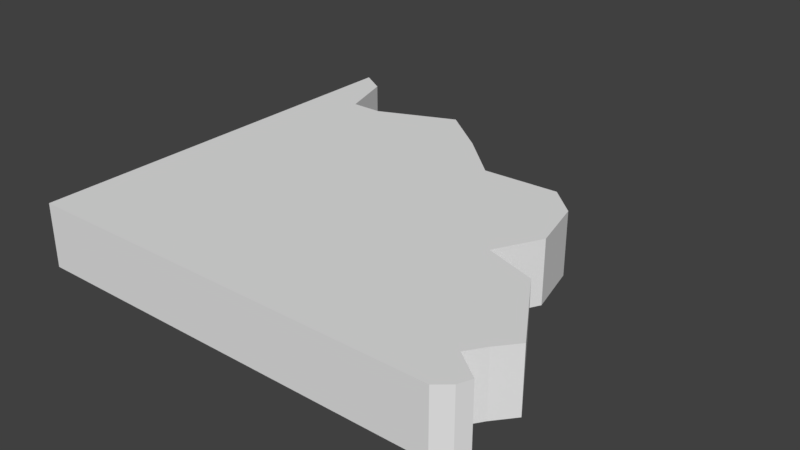 # Source: 2KantEbene3.blend  (saved by Blender 2.79.0; exported with 4.5.12 LTS)
import bpy
from mathutils import Matrix  # noqa: F401  (used for matrix-valued properties, if any)

bpy.ops.wm.read_factory_settings(use_empty=True)
scene = bpy.context.scene
scene.name = 'Scene'

# ---- collections
col_collection_1 = bpy.data.collections.new('Collection 1'); scene.collection.children.link(col_collection_1)

# ---- materials (node trees are filled in below, after node groups)
mat_ground = bpy.data.materials.new('Ground')
mat_ground.alpha_threshold = 0.0
mat_ground.use_transparent_shadow = False
mat_ground.roughness = 0.5
mat_side = bpy.data.materials.new('Side')
mat_side.alpha_threshold = 0.0
mat_side.use_transparent_shadow = False
mat_side.roughness = 0.5

# ---- material node trees

# ---- world
world_world = bpy.data.worlds.new('World'); scene.world = world_world
world_world.color = (0.05088, 0.05088, 0.05088)
world_world.use_sun_shadow = False
world_world.sun_shadow_jitter_overblur = 0.0
world_world.cycles.sampling_method = 'MANUAL'

# ---- meshes
me_plane = bpy.data.meshes.new('Plane')
me_plane.from_pydata([(-1.0, -1.0, 2.137e-05), (0.9975, -1.0, 0.3), (-1.0, -1.0, 0.3), (-1.0, 0.9962, 0.3), (0.9975, -1.0, 2.137e-05), (-1.0, 0.9962, 2.137e-05), (-0.8729, 0.9183, 2.137e-05), (-0.7897, 0.6533, 2.137e-05), (-0.6391, 0.6533, 2.137e-05), (-0.2754, 0.8092, 2.137e-05), (-0.03639, 0.6221, 2.137e-05), (0.187, 0.4143, 2.137e-05), (0.5455, 0.4299, 2.137e-05), (0.6806, 0.3052, 2.137e-05), (0.7429, 0.04544, 2.137e-05), (0.6286, -0.1676, 2.137e-05), (0.8728, -0.2507, 2.137e-05), (1.096, -0.6144, 2.137e-05), (1.018, -0.7079, 2.137e-05), (0.9611, -0.791, 2.137e-05), (1.086, -0.8845, 2.137e-05), (1.06, -0.9469, 2.137e-05), (-0.8729, 0.9183, 0.3), (-0.7897, 0.6533, 0.3), (-0.6391, 0.6533, 0.3), (-0.2754, 0.8092, 0.3), (-0.03639, 0.6221, 0.3), (0.187, 0.4143, 0.3), (0.5455, 0.4299, 0.3), (0.6806, 0.3052, 0.3), (0.7429, 0.04544, 0.3), (0.6286, -0.1676, 0.3), (0.8728, -0.2507, 0.3), (1.096, -0.6144, 0.3), (1.018, -0.7079, 0.3), (0.9611, -0.791, 0.3), (1.086, -0.8845, 0.3), (1.06, -0.9469, 0.3)], [], [(0, 5, 6, 7, 8, 9, 10, 11, 12, 13, 14, 15, 16, 17, 18, 19, 20, 21, 4), (7, 6, 22, 23), (2, 1, 37, 36, 35, 34, 33, 32, 31, 30, 29, 28, 27, 26, 25, 24, 23, 22, 3), (4, 21, 37, 1), (5, 0, 2, 3), (15, 14, 30, 31), (8, 7, 23, 24), (16, 15, 31, 32), (9, 8, 24, 25), (17, 16, 32, 33), (10, 9, 25, 26), (18, 17, 33, 34), (11, 10, 26, 27), (0, 4, 1, 2), (19, 18, 34, 35), (12, 11, 27, 28), (20, 19, 35, 36), (13, 12, 28, 29), (6, 5, 3, 22), (21, 20, 36, 37), (14, 13, 29, 30)])
_uv = me_plane.uv_layers.new(name='UVMap')
_uv.uv.foreach_set('vector', [0.7689, 0.7977, 0.0, 0.7977, 0.03002, 0.7493, 0.1321, 0.7176, 0.1321, 0.6603, 0.07204, 0.5219, 0.1441, 0.431, 0.2241, 0.346, 0.2181, 0.2096, 0.2662, 0.1582, 0.3662, 0.1344, 0.4483, 0.1779, 0.4803, 0.08501, 0.6204, 0.0, 0.6564, 0.02965, 0.6884, 0.0514, 0.7244, 0.003954, 0.7484, 0.01384, 0.7689, 0.03756, 0.3467, 0.7977, 0.3467, 0.9031, 0.2311, 0.9031, 0.2311, 0.7977, 0.0, 2.086e-07, 0.8323, 3.499e-08, 0.8583, 0.02213, 0.8691, 0.04811, 0.8171, 0.08707, 0.8409, 0.1217, 0.8734, 0.1607, 0.7803, 0.3122, 0.6786, 0.3468, 0.7262, 0.4356, 0.7002, 0.5438, 0.644, 0.5958, 0.4946, 0.5893, 0.4015, 0.6759, 0.3019, 0.7538, 0.1504, 0.6889, 0.08761, 0.6889, 0.05298, 0.7993, 1.735e-07, 0.8317, 0.8844, 0.7601, 0.8844, 0.7838, 0.7689, 0.7838, 0.7689, 0.7601, 1.0, 0.0, 1.0, 0.7596, 0.8844, 0.7596, 0.8844, 4.536e-08, 1.0, 0.7596, 1.0, 0.8199, 0.8844, 0.8199, 0.8844, 0.7596, 2.668e-08, 0.8544, 0.0, 0.7977, 0.1156, 0.7977, 0.1156, 0.8544, 0.6422, 0.9118, 0.5539, 0.9118, 0.5539, 0.7977, 0.6422, 0.7977, 9.523e-08, 1.0, 2.668e-08, 0.8544, 0.1156, 0.8544, 0.1156, 1.0, 0.1156, 0.9572, 0.1156, 0.7977, 0.2311, 0.7977, 0.2311, 0.9572, 0.8844, 0.8879, 0.8844, 0.9868, 0.7689, 0.9868, 0.7689, 0.8879, 0.6722, 0.9118, 0.6422, 0.9118, 0.6422, 0.7977, 0.6722, 0.7977, 0.8844, 0.7838, 0.8844, 0.8879, 0.7689, 0.8879, 0.7689, 0.7838, 0.8844, 0.0, 0.8844, 0.7601, 0.7689, 0.7601, 0.7689, 0.0, 0.5318, 0.7977, 0.5539, 0.7977, 0.5539, 0.9118, 0.5318, 0.9118, 0.4622, 0.7977, 0.4622, 0.9334, 0.3467, 0.9334, 0.3467, 0.7977, 0.4811, 0.7977, 0.5318, 0.7977, 0.5318, 0.9118, 0.4811, 0.9118, 1.0, 0.9207, 1.0, 0.9834, 0.8844, 0.9834, 0.8844, 0.9207, 0.3467, 0.9031, 0.3467, 0.948, 0.2311, 0.948, 0.2311, 0.9031, 0.4622, 0.7977, 0.4811, 0.7977, 0.4811, 0.9118, 0.4622, 0.9118, 1.0, 0.8199, 1.0, 0.9207, 0.8844, 0.9207, 0.8844, 0.8199])
me_plane.materials.append(mat_ground)
me_plane.materials.append(mat_side)
me_plane.use_remesh_preserve_volume = False
me_plane.use_remesh_preserve_attributes = False
me_plane.use_mirror_vertex_groups = False
me_plane.update()

# ---- objects
ob_plane = bpy.data.objects.new('Plane', me_plane)

# ---- transforms, parenting, visibility, modifiers, constraints
ob_plane.location = (0.0, 0.0, 0.0)
ob_plane.lineart.crease_threshold = 0.0

# ---- collection membership
col_collection_1.objects.link(ob_plane)

# ---- scene / render settings (as saved in the file)
scene.frame_start = 1; scene.frame_end = 250; scene.frame_set(1)
scene.render.engine = 'BLENDER_EEVEE_NEXT'
scene.render.resolution_percentage = 50
scene.render.dither_intensity = 0.0
scene.cycles.use_denoising = False
scene.cycles.samples = 128
scene.cycles.sampling_pattern = 'TABULATED_SOBOL'
scene.cycles.use_adaptive_sampling = False
scene.cycles.use_light_tree = False
scene.cycles.blur_glossy = 0.0
scene.cycles.sample_clamp_indirect = 0.0
scene.view_settings.view_transform = 'Standard'
bpy.context.view_layer.update()

# ---- added for rendering (the .blend has no active camera and no usable light): camera, sun
cam_auto = bpy.data.cameras.new('AutoCamera')
cam_auto.lens = 50.0
cam_auto.sensor_width = 36.0
cam_auto.clip_end = 1000.0
ob_auto_camera = bpy.data.objects.new('AutoCamera', cam_auto)
scene.collection.objects.link(ob_auto_camera)
ob_auto_camera.location = (2.74064, -3.23294, 2.30405)
ob_auto_camera.rotation_euler = (1.09748, -7.21219e-08, 0.694738)
scene.camera = ob_auto_camera
light_auto_sun = bpy.data.lights.new('AutoSun', 'SUN')
light_auto_sun.energy = 3.0
light_auto_sun.angle = 0.0523599
ob_auto_sun = bpy.data.objects.new('AutoSun', light_auto_sun)
scene.collection.objects.link(ob_auto_sun)
ob_auto_sun.rotation_euler = (0.872665, 0.174533, 0.523599)
bpy.context.view_layer.update()
